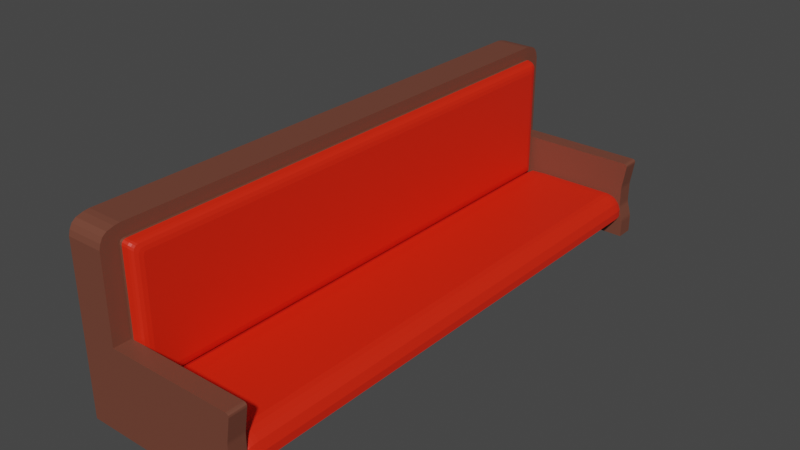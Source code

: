 # Source: bench.blend  (saved by Blender 3.6.13; exported with 4.5.12 LTS)
import bpy
from mathutils import Matrix  # noqa: F401  (used for matrix-valued properties, if any)

bpy.ops.wm.read_factory_settings(use_empty=True)
scene = bpy.context.scene
scene.name = 'Scene'

# ---- collections
col_collection = bpy.data.collections.new('Collection'); scene.collection.children.link(col_collection)

# ---- materials (node trees are filled in below, after node groups)
mat_benchwood = bpy.data.materials.new('BenchWood')
mat_benchwood.alpha_threshold = 0.0
mat_benchwood.use_backface_culling = True
mat_benchwood.use_transparent_shadow = False
mat_benchwood.roughness = 0.5
mat_benchwood.line_color = (0.0, 0.0, 0.0, 1.0)
mat_seatcushion = bpy.data.materials.new('SeatCushion')
mat_seatcushion.use_transparent_shadow = False

# ---- material node trees
mat_benchwood.use_nodes = True; mat_benchwood.node_tree.nodes.clear()
_N = mat_benchwood.node_tree.nodes; _L = mat_benchwood.node_tree.links
n0 = _N.new('ShaderNodeOutputMaterial'); n0.name = 'Material Output'; n0.location = (300, 300)
n1 = _N.new('ShaderNodeBsdfPrincipled'); n1.name = 'Principled BSDF'; n1.location = (10, 300)
n1.distribution = 'GGX'
n1.subsurface_method = 'RANDOM_WALK_SKIN'
n1.inputs[0].default_value = (0.1734, 0.05598, 0.03438, 1.0)
n1.inputs[3].default_value = 1.45
n1.inputs[27].default_value = (0.0, 0.0, 0.0, 1.0)
n1.inputs[28].default_value = 1.0
_L.new(n1.outputs[0], n0.inputs[0])
n0.is_active_output = True
mat_seatcushion.use_nodes = True; mat_seatcushion.node_tree.nodes.clear()
_N = mat_seatcushion.node_tree.nodes; _L = mat_seatcushion.node_tree.links
n0 = _N.new('ShaderNodeBsdfPrincipled'); n0.name = 'Principled BSDF'; n0.location = (10, 300)
n0.distribution = 'GGX'
n0.subsurface_method = 'RANDOM_WALK_SKIN'
n0.inputs[0].default_value = (0.8, 0.01818, 0.00216, 1.0)
n0.inputs[3].default_value = 1.45
n0.inputs[27].default_value = (0.0, 0.0, 0.0, 1.0)
n0.inputs[28].default_value = 1.0
n1 = _N.new('ShaderNodeOutputMaterial'); n1.name = 'Material Output'; n1.location = (300, 300)
_L.new(n0.outputs[0], n1.inputs[0])
n1.is_active_output = True

# ---- world
world_world = bpy.data.worlds.new('World'); scene.world = world_world
world_world.use_nodes = True; world_world.node_tree.nodes.clear()
_N = world_world.node_tree.nodes; _L = world_world.node_tree.links
n0 = _N.new('ShaderNodeOutputWorld'); n0.name = 'World Output'; n0.location = (300, 300)
n1 = _N.new('ShaderNodeBackground'); n1.name = 'Background'; n1.location = (10, 300)
n1.inputs[0].default_value = (0.05088, 0.05088, 0.05088, 1.0)
_L.new(n1.outputs[0], n0.inputs[0])
n0.is_active_output = True
world_world.color = (0.05088, 0.05088, 0.05088)
world_world.use_sun_shadow = False
world_world.sun_shadow_jitter_overblur = 0.0

# ---- meshes
me_cube = bpy.data.meshes.new('Cube')
me_cube.from_pydata([(1.0, -3.435, -1.047), (-0.555, 0.0, 1.0), (-1.0, 0.0, -0.8223), (-1.0, -3.435, -1.047), (-1.0, -3.222, -0.8223), (-1.0, -3.435, -0.555), (-1.0, -3.222, 1.0), (-1.0, 0.0, 1.0), (-0.555, -3.435, -1.047), (-0.555, -3.435, -0.555), (-1.0, 0.0, -0.555), (-1.0, -3.222, -0.555), (-0.555, 0.0, -0.8012), (-0.555, -3.222, -0.8012), (-0.555, -3.435, -0.045), (-0.555, -3.222, -0.045), (0.9731, 0.0, -0.6785), (0.9549, -3.222, -0.6785), (-0.555, 0.0, -0.555), (-1.0, -3.222, -0.045), (1.0, -3.222, -1.047), (-1.0, -3.435, -0.045), (-1.0, 0.0, -0.045), (-0.3928, 0.0, -0.045), (-0.1731, 0.0, -0.4771), (-0.3455, 0.0, -0.4866), (0.9731, 0.0, -0.7709), (0.9217, 0.0, -0.8012), (0.9036, -3.222, -0.8012), (0.9549, -3.222, -0.7709), (-0.555, -3.222, -1.047), (-1.0, -3.222, -1.047), (-1.0, -3.435, -0.8223), (-0.555, -3.435, -0.8223), (-1.0, 0.0, 1.155), (-0.555, 0.0, 1.155), (-0.555, -3.419, 1.029), (-0.555, -3.435, 0.9666), (-0.555, -3.402, 1.0), (-0.555, -3.189, 1.155), (-0.555, -3.254, 1.146), (-0.555, -3.222, 1.122), (-0.555, -3.34, 1.122), (-0.555, -3.389, 1.084), (-1.0, -3.435, 0.9666), (-1.0, -3.419, 1.029), (-1.0, -3.402, 1.0), (-1.0, -3.254, 1.146), (-1.0, -3.189, 1.155), (-1.0, -3.222, 1.122), (-1.0, -3.389, 1.084), (-1.0, -3.34, 1.122), (-0.555, -3.222, 0.9461), (-0.555, -3.168, 1.0), (-0.555, -3.222, 1.049), (-0.555, -3.271, 1.0), (-0.555, -3.215, 0.973), (-0.555, -3.195, 0.9928), (-0.4015, 0.0, 0.9211), (-0.3928, 0.0, 0.8742), (-0.3928, 0.0, -0.4291), (-0.4019, 0.0, -0.477), (-0.3928, -3.096, -0.045), (-0.4017, -3.144, -0.045), (-0.3928, -3.064, 0.8742), (-0.4014, -3.088, 0.921), (-0.3928, -3.096, 0.8415), (-0.4016, -3.144, 0.8663), (-0.3928, -3.081, 0.8694), (-0.4014, -3.116, 0.9135), (-0.3928, -3.092, 0.8591), (-0.4014, -3.136, 0.8935), (-0.4356, 0.0, 0.9763), (-0.4169, 2.776e-17, 0.9584), (-0.4167, 0.0, -0.5129), (-0.4357, -3.608e-16, -0.5313), (-0.4168, -3.18, -0.045), (-0.4357, -3.199, -0.045), (-0.417, -3.126, 0.9585), (-0.4356, -3.144, 0.9763), (-0.4357, -3.199, 0.9218), (-0.4169, -3.181, 0.9036), (-0.417, -3.153, 0.9512), (-0.4356, -3.171, 0.969), (-0.417, -3.173, 0.9311), (-0.4356, -3.191, 0.9491), (-0.5247, 0.0, 1.0), (-0.4639, 0.0, 0.988), (-0.4636, -1.843e-16, -0.5429), (-0.5247, 0.0, -0.555), (-0.4637, -3.21, -0.045), (-0.5247, -3.222, -0.045), (-0.4639, -3.156, 0.9881), (-0.5247, -3.168, 1.0), (-0.5247, -3.222, 0.946), (-0.4638, -3.21, 0.9337), (-0.4639, -3.183, 0.9808), (-0.5247, -3.195, 0.9928), (-0.4639, -3.203, 0.9609), (-0.5247, -3.215, 0.973), (-0.555, -3.203, -0.555), (-0.555, -3.217, -0.5492), (-0.3928, -3.096, -0.4077), (-0.3928, -3.075, -0.4291), (-0.3928, -3.09, -0.4228), (-0.4018, -3.144, -0.4556), (-0.4018, -3.123, -0.4769), (-0.4018, -3.138, -0.4706), (-0.4167, -3.159, -0.5129), (-0.4168, -3.18, -0.4921), (-0.4167, -3.174, -0.5068), (-0.4357, -3.199, -0.511), (-0.4357, -3.178, -0.5313), (-0.4357, -3.193, -0.5254), (-0.4637, -3.19, -0.5429), (-0.4637, -3.21, -0.5229), (-0.4637, -3.204, -0.537), (-0.5247, -3.222, -0.5352), (-0.5247, -3.202, -0.555), (-0.5247, -3.216, -0.5492), (-0.4502, 0.0, -0.5483), (-0.5578, 0.0, -0.5967), (-0.1747, -3.222, -0.5101), (-0.3632, -3.224, -0.5205), (-0.555, -3.222, -0.1358), (-0.4688, -3.223, -0.5851), (-0.4994, -3.222, -0.5989), (-0.1731, -3.073, -0.4771), (-0.1733, -3.127, -0.4808), (-0.3455, -3.073, -0.4866), (-0.3474, -3.128, -0.4902), (-0.5594, -3.209, -0.5462), (-0.5554, -3.197, -0.5353), (-0.5261, -3.212, -0.5176), (-0.5247, -3.209, -0.5352), (-0.442, -3.072, -0.5456), (-0.4448, -3.127, -0.5499), (-0.5496, -3.071, -0.594), (-0.5441, -3.126, -0.5945), (0.9731, -3.074, -0.6785), (0.9711, -3.128, -0.6785), (0.9217, -3.074, -0.8012), (0.9197, -3.128, -0.8012), (0.9711, -3.128, -0.7709), (0.9731, -3.074, -0.7709), (0.7556, 0.0, -0.4771), (0.8183, 0.0, -0.4904), (0.8301, -3.222, -0.5254), (0.7678, -3.222, -0.5101), (0.8183, -3.073, -0.4904), (0.7556, -3.073, -0.4771), (0.757, -3.127, -0.4808), (0.8197, -3.127, -0.4943), (0.8841, 0.0, -0.5194), (0.9361, 0.0, -0.5757), (0.9281, -3.222, -0.6074), (0.8763, -3.222, -0.549), (0.8833, -3.127, -0.5227), (0.9353, -3.127, -0.5792), (0.9361, -3.074, -0.5757), (0.8841, -3.074, -0.5194), (0.9573, -3.222, -0.045), (0.9934, -3.222, -0.08723), (0.9777, -3.222, -0.05066), (0.991, -3.222, -0.06612), (0.9934, -3.435, -0.08723), (0.9573, -3.435, -0.045), (0.991, -3.435, -0.06612), (0.9777, -3.435, -0.05066), (0.9925, -3.222, -0.7953), (1.0, -3.222, -0.8503), (0.9815, -3.222, -0.8012), (0.9962, -3.222, -0.8125), (0.999, -3.222, -0.8327), (1.0, -3.435, -0.8503), (0.9925, -3.435, -0.7953), (0.972, -3.435, -0.8223), (0.999, -3.435, -0.8327), (0.9962, -3.435, -0.8125), (0.9529, -3.435, -0.6535), (0.9479, -3.435, -0.6165), (0.9291, -3.435, -0.6343), (0.9494, -3.435, -0.6351), (0.9479, -3.222, -0.6165), (0.9529, -3.222, -0.6535), (0.9509, -3.222, -0.6539), (0.9494, -3.222, -0.6351), (0.9479, -3.435, -0.3992), (0.9508, -3.435, -0.3617), (0.9487, -3.435, -0.3804), (0.9508, -3.222, -0.3617), (0.9479, -3.222, -0.3992), (0.9487, -3.222, -0.3804), (-0.1741, -3.201, -0.4981), (-0.1735, -3.167, -0.4862), (-0.1738, -3.184, -0.4907), (-0.3503, -3.168, -0.4957), (-0.3566, -3.202, -0.5077), (-0.3527, -3.185, -0.5003), (-0.5601, -3.227, -0.5172), (-0.559, -3.206, -0.5465), (-0.5605, -3.221, -0.5371), (-0.5283, -3.222, -0.4881), (-0.5261, -3.212, -0.5176), (-0.5269, -3.219, -0.5065), (-0.4493, -3.167, -0.5564), (-0.4589, -3.201, -0.5705), (-0.4529, -3.185, -0.5618), (-0.5357, -3.167, -0.5953), (-0.5179, -3.201, -0.5971), (-0.5289, -3.185, -0.596), (0.9682, -3.166, -0.6785), (0.9615, -3.201, -0.6785), (0.9657, -3.184, -0.6785), (0.9168, -3.166, -0.8012), (0.91, -3.202, -0.8012), (0.9142, -3.184, -0.8012), (0.9614, -3.202, -0.7709), (0.9682, -3.166, -0.7709), (0.9656, -3.184, -0.7709), (0.8259, -3.201, -0.5127), (0.8216, -3.166, -0.4999), (0.8233, -3.184, -0.5048), (0.759, -3.167, -0.4862), (0.7634, -3.202, -0.4983), (0.7607, -3.184, -0.4908), (0.9311, -3.201, -0.5957), (0.934, -3.166, -0.5843), (0.9329, -3.184, -0.5886), (0.882, -3.166, -0.5274), (0.8792, -3.201, -0.5381), (0.8809, -3.184, -0.5315)], [(8, 13), (120, 18)], [(8, 33, 32, 3), (191, 187, 180, 183), (4, 11, 10, 2), (2, 12, 13, 4), (3, 32, 4, 31), (43, 50, 45, 36), (14, 21, 5, 9), (162, 190, 192, 191, 183, 185, 17, 155, 156, 147, 148, 122, 123, 125, 126, 124, 15, 161, 163, 164), (10, 11, 19, 22), (0, 174, 176, 33, 8), (227, 211, 140, 158), (131, 133, 203, 200), (224, 148, 147, 220), (52, 15, 91, 94), (151, 223, 221, 152), (33, 176, 175, 179, 181, 9), (32, 33, 9, 5), (19, 21, 44, 46, 6), (162, 165, 188, 190), (30, 13, 4, 31), (22, 19, 6, 7), (11, 5, 21, 19), (63, 67, 81, 76), (21, 14, 37, 44), (7, 6, 49, 48, 34), (99, 56, 52, 94), (91, 117, 115, 90), (52, 55, 38, 37, 14, 15), (60, 103, 106, 61), (23, 59, 64, 68, 70, 66, 62), (65, 58, 73, 78), (61, 106, 108, 74), (76, 109, 105, 63), (109, 76, 77, 111), (97, 57, 56, 99), (79, 72, 87, 92), (15, 124, 202, 204, 203, 133, 134, 117, 91), (13, 12, 27, 141, 142, 214, 216, 215, 28), (20, 30, 8, 0), (30, 31, 3, 8), (20, 170, 174, 0), (4, 32, 5, 11), (28, 20, 30, 13), (122, 148, 224, 193), (40, 47, 51, 42), (36, 38, 55, 54, 41, 40, 42, 43), (39, 35, 34, 48), (6, 46, 45, 50, 51, 47, 49), (77, 80, 95, 90), (36, 37, 38), (39, 40, 41), (44, 45, 46), (47, 48, 49), (50, 43, 42, 51), (36, 45, 44, 37), (47, 40, 39, 48), (93, 53, 57, 97), (52, 56, 57, 53, 54, 55), (81, 67, 71, 84), (84, 71, 69, 82), (82, 69, 65, 78), (96, 83, 79, 92), (98, 85, 83, 96), (95, 80, 85, 98), (54, 53, 1, 35, 39, 41), (102, 62, 63, 105), (60, 23, 62, 102, 104, 103), (66, 70, 71, 67), (70, 68, 69, 71), (68, 64, 65, 69), (62, 66, 67, 63), (64, 59, 58, 65), (75, 112, 114, 88), (112, 75, 74, 108), (85, 80, 81, 84), (83, 85, 84, 82), (79, 83, 82, 78), (80, 77, 76, 81), (72, 79, 78, 73), (90, 115, 111, 77), (118, 89, 88, 114), (99, 94, 95, 98), (97, 99, 98, 96), (93, 97, 96, 92), (90, 95, 94, 91), (92, 87, 86, 93), (1, 53, 93, 86), (102, 105, 107, 104), (104, 107, 106, 103), (109, 111, 113, 110), (110, 113, 112, 108), (105, 109, 110, 107), (107, 110, 108, 106), (115, 117, 119, 116), (116, 119, 118, 114), (111, 115, 116, 113), (113, 116, 114, 112), (211, 218, 143, 140), (119, 101, 100, 118), (100, 18, 89, 118), (136, 138, 208, 205), (126, 125, 206, 209), (155, 226, 230, 156), (117, 134, 132, 101, 119), (139, 159, 158, 140), (145, 24, 127, 150), (197, 206, 125, 123), (124, 126, 209, 199), (217, 212, 17, 29), (138, 131, 200, 208), (130, 136, 205, 196), (28, 215, 217, 29), (218, 214, 142, 143), (151, 128, 194, 223), (101, 132, 137, 121, 18, 100), (212, 226, 155, 17), (24, 25, 129, 127), (25, 120, 135, 129), (135, 120, 121, 137), (124, 199, 202), (16, 139, 144, 26), (144, 141, 27, 26), (160, 153, 146, 149), (132, 134, 133, 131), (150, 127, 128, 151), (127, 129, 130, 128), (129, 135, 136, 130), (135, 137, 138, 136), (137, 132, 131, 138), (144, 139, 140, 143), (141, 144, 143, 142), (160, 149, 152, 157), (123, 122, 193, 197), (230, 220, 147, 156), (150, 151, 152, 149), (157, 152, 221, 229), (149, 146, 145, 150), (175, 169, 184, 179), (227, 158, 157, 229), (158, 159, 160, 157), (159, 154, 153, 160), (16, 154, 159, 139), (161, 15, 14, 166), (17, 185, 184, 169, 171, 29), (161, 166, 168, 163), (163, 168, 167, 164), (164, 167, 165, 162), (169, 172, 171), (172, 173, 171), (173, 170, 171), (174, 177, 176), (177, 178, 176), (178, 175, 176), (169, 175, 178, 172), (172, 178, 177, 173), (173, 177, 174, 170), (29, 171, 170, 20, 28), (179, 182, 181), (182, 180, 181), (183, 186, 185), (186, 184, 185), (179, 184, 186, 182), (182, 186, 183, 180), (187, 191, 192, 189), (189, 192, 190, 188), (9, 181, 180, 187, 189, 188, 165, 167, 168, 166, 14), (202, 199, 201, 204), (204, 201, 200, 203), (197, 193, 195, 198), (198, 195, 194, 196), (206, 197, 198, 207), (207, 198, 196, 205), (209, 206, 207, 210), (210, 207, 205, 208), (199, 209, 210, 201), (201, 210, 208, 200), (212, 217, 219, 213), (213, 219, 218, 211), (217, 215, 216, 219), (219, 216, 214, 218), (221, 223, 225, 222), (222, 225, 224, 220), (223, 194, 195, 225), (225, 195, 193, 224), (227, 229, 231, 228), (228, 231, 230, 226), (211, 227, 228, 213), (213, 228, 226, 212), (229, 221, 222, 231), (231, 222, 220, 230), (128, 130, 196, 194)])
me_cube.polygons.foreach_set('material_index', [0, 0, 0, 0, 0, 0, 0, 0, 0, 0, 1, 1, 1, 0, 1, 0, 0, 0, 0, 0, 0, 0, 1, 0, 0, 0, 1, 0, 1, 1, 1, 1, 1, 1, 0, 1, 0, 0, 0, 0, 0, 0, 0, 1, 0, 0, 0, 0, 1, 0, 0, 0, 0, 0, 0, 0, 0, 0, 1, 1, 1, 1, 1, 1, 0, 1, 1, 1, 1, 1, 1, 1, 1, 1, 1, 1, 1, 1, 1, 1, 1, 1, 1, 1, 1, 1, 0, 1, 1, 1, 1, 1, 1, 1, 1, 1, 1, 1, 0, 0, 1, 1, 1, 0, 1, 1, 1, 1, 1, 1, 1, 1, 1, 1, 0, 1, 1, 1, 1, 0, 1, 1, 1, 1, 1, 1, 1, 1, 1, 1, 1, 1, 1, 1, 1, 1, 1, 0, 1, 1, 1, 1, 0, 0, 0, 0, 0, 0, 0, 0, 0, 0, 0, 0, 0, 0, 0, 0, 0, 0, 0, 0, 0, 0, 0, 0, 1, 1, 1, 1, 1, 1, 1, 1, 1, 1, 1, 1, 1, 1, 1, 1, 1, 1, 1, 1, 1, 1, 1, 1, 1])
_uv = me_cube.uv_layers.new(name='UVMap')
_uv.uv.foreach_set('vector', [0.375, 0.9391, 0.3936, 0.9395, 0.3939, 1.0, 0.375, 1.0, 0.2291, 0.3964, 0.5177, 0.75, 0.4326, 0.75, 0.4109, 0.7109, 0.375, 0.009919, 0.4305, 0.009919, 0.4286, 0.25, 0.375, 0.25, 0.125, 0.5, 0.1637, 0.5, 0.1793, 0.7401, 0.125, 0.7401, 0.375, 1.0, 0.3939, 0.6231, 0.0, 0.0, 0.0, 0.0, 0.6391, 0.9276, 0.625, 0.0, 0.625, 0.0, 0.6299, 0.9388, 0.625, 0.9448, 0.4899, 0.0, 0.4251, 0.0, 0.4251, 0.9403, 0.02687, 0.04648, 0.2015, 0.3486, 0.2132, 0.369, 0.2291, 0.3964, 0.4109, 0.7109, 0.4175, 0.7312, 0.4055, 0.7219, 0.3883, 0.6577, 0.3836, 0.6158, 0.3895, 0.6083, 0.3986, 0.6059, 0.5502, 0.6803, 0.5937, 0.6886, 0.6152, 0.6982, 0.625, 0.7002, 0.8194, 0.7069, 0.8194, 0.7069, 0.02252, 0.01943, 0.01173, 0.01012, 0.004747, 0.004095, 0.4286, 0.25, 0.4305, 0.009919, 0.4932, 0.009919, 0.4923, 0.25, 0.375, 0.75, 0.3905, 0.75, 0.3928, 0.7534, 0.3936, 0.9395, 0.375, 0.9391, 0.4135, 0.6929, 0.4055, 0.7188, 0.4055, 0.7175, 0.4194, 0.7008, 0.6523, 0.7069, 0.6588, 0.7069, 0.6588, 0.7069, 0.6523, 0.7069, 0.4201, 0.641, 0.3986, 0.6059, 0.3895, 0.6083, 0.4114, 0.6428, 0.8194, 0.7069, 0.8194, 0.7069, 0.8194, 0.7069, 0.8194, 0.7069, 0.4518, 0.6921, 0.4419, 0.6765, 0.4334, 0.6772, 0.4434, 0.6923, 0.3936, 0.9395, 0.3928, 0.7534, 0.3975, 0.75, 0.422, 0.75, 0.4252, 0.7524, 0.4251, 0.9403, 0.3939, 1.0, 0.3936, 0.9395, 0.4251, 0.9403, 0.4251, 1.0, 0.4932, 0.009919, 0.4899, 0.0, 0.6207, 0.0, 0.625, 0.001556, 0.625, 0.009919, 0.02687, 0.04648, 0.6124, 0.75, 0.5306, 0.75, 0.2015, 0.3486, 0.0, 0.0, 0.0, 0.0, 0.0, 0.0, 0.0, 0.0, 0.4923, 0.25, 0.4932, 0.009919, 0.625, 0.009919, 0.625, 0.25, 0.4305, 0.009919, 0.4251, 0.0, 0.4899, 0.0, 0.4932, 0.009919, 0.7267, 0.7032, 0.8075, 0.7032, 0.8108, 0.706, 0.7267, 0.706, 0.4899, 0.0, 0.625, 0.9448, 0.625, 0.9448, 0.6207, 0.0, 0.625, 0.25, 0.625, 0.009919, 0.625, 0.009919, 0.625, 0.0124, 0.625, 0.25, 0.8194, 0.7069, 0.8194, 0.7069, 0.8194, 0.7069, 0.8194, 0.7069, 0.8194, 0.7069, 0.6588, 0.7069, 0.6628, 0.7069, 0.8194, 0.7069, 0.8194, 0.7069, 0.7745, 0.7619, 0.6555, 0.9075, 0.625, 0.9448, 0.625, 0.9448, 0.8194, 0.7069, 0.6568, 0.5332, 0.6568, 0.699, 0.6465, 0.7016, 0.6465, 0.5332, 0.7267, 0.5332, 0.8082, 0.5332, 0.8082, 0.6984, 0.8078, 0.6993, 0.8068, 0.6999, 0.8053, 0.7001, 0.7267, 0.7001, 0.8131, 0.6997, 0.8131, 0.5332, 0.8178, 0.5332, 0.8178, 0.7017, 0.6465, 0.5332, 0.6465, 0.7016, 0.6372, 0.7035, 0.6372, 0.5332, 0.7267, 0.706, 0.6454, 0.7059, 0.652, 0.7032, 0.7267, 0.7032, 0.6729, 0.7069, 0.8194, 0.7069, 0.8194, 0.7069, 0.6667, 0.7069, 0.8194, 0.7055, 0.8194, 0.7055, 0.8194, 0.7069, 0.8194, 0.7069, 0.8194, 0.7027, 0.8194, 0.5332, 0.8194, 0.5332, 0.8194, 0.7033, 0.8194, 0.7069, 0.8194, 0.7069, 0.6777, 0.7069, 0.6704, 0.7069, 0.6659, 0.7069, 0.6659, 0.7069, 0.6588, 0.7069, 0.6588, 0.7069, 0.8194, 0.7069, 0.1793, 0.7401, 0.1637, 0.5, 0.3679, 0.5, 0.3684, 0.7317, 0.3684, 0.7348, 0.3684, 0.7363, 0.3684, 0.7371, 0.3684, 0.7384, 0.3684, 0.7401, 0.0, 0.0, 0.0, 0.0, 0.375, 0.9391, 0.375, 0.75, 0.0, 0.0, 0.0, 0.0, 0.375, 1.0, 0.375, 0.9391, 0.0, 0.0, 0.1493, 0.2582, 0.3905, 0.75, 0.375, 0.75, 0.0, 0.0, 0.3939, 0.6231, 0.4251, 0.0, 0.4305, 0.009919, 0.3684, 0.7401, 0.0, 0.0, 0.0, 0.0, 0.1793, 0.7401, 0.5502, 0.6803, 0.3986, 0.6059, 0.4201, 0.641, 0.545, 0.6888, 0.7818, 0.7529, 0.8215, 0.5817, 0.6785, 0.1584, 0.6815, 0.8756, 0.6299, 0.9388, 0.6555, 0.9075, 0.7745, 0.7619, 0.8194, 0.7069, 0.8194, 0.7069, 0.7818, 0.7529, 0.6815, 0.8756, 0.6391, 0.9276, 0.8194, 0.7051, 0.8194, 0.5332, 0.875, 0.5, 0.875, 0.7376, 0.625, 0.009919, 0.625, 0.001556, 0.625, 0.0007497, 0.625, 0.002155, 0.625, 0.004406, 0.625, 0.008417, 0.625, 0.009919, 0.8194, 0.7069, 0.8194, 0.7069, 0.8194, 0.7069, 0.8194, 0.7069, 0.6299, 0.9388, 0.6219, 0.9485, 0.6555, 0.9075, 0.8194, 0.7051, 0.8194, 0.7093, 0.8194, 0.7069, 0.6207, 0.0, 0.6258, 0.0, 0.625, 0.001556, 0.625, 0.008417, 0.625, 0.009919, 0.625, 0.009919, 0.625, 0.0, 0.6391, 0.9276, 0.6815, 0.8756, 0.6785, 0.1584, 0.6299, 0.9388, 0.625, 0.0, 0.6207, 0.0, 0.625, 0.9448, 0.8215, 0.5817, 0.7818, 0.7529, 0.8194, 0.7051, 0.875, 0.7376, 0.8194, 0.704, 0.8194, 0.704, 0.8194, 0.7055, 0.8194, 0.7055, 0.8194, 0.7069, 0.8194, 0.7069, 0.8194, 0.7069, 0.8194, 0.7069, 0.8194, 0.7069, 0.7745, 0.7619, 0.8108, 0.706, 0.8075, 0.7032, 0.8099, 0.7027, 0.8133, 0.7055, 0.8133, 0.7055, 0.8099, 0.7027, 0.8124, 0.7012, 0.8171, 0.7032, 0.8171, 0.7032, 0.8124, 0.7012, 0.8131, 0.6997, 0.8178, 0.7017, 0.8194, 0.7048, 0.8194, 0.7042, 0.8194, 0.7027, 0.8194, 0.7033, 0.8194, 0.7069, 0.8194, 0.7069, 0.8194, 0.7042, 0.8194, 0.7048, 0.8194, 0.7069, 0.8194, 0.7069, 0.8194, 0.7069, 0.8194, 0.7069, 0.8194, 0.7069, 0.8194, 0.704, 0.8194, 0.5332, 0.8194, 0.5332, 0.8194, 0.7051, 0.8194, 0.7069, 0.6607, 0.7001, 0.7267, 0.7001, 0.7267, 0.7032, 0.652, 0.7032, 0.6568, 0.5332, 0.7267, 0.5332, 0.7267, 0.7001, 0.6607, 0.7001, 0.6572, 0.7, 0.6568, 0.699, 0.8053, 0.7001, 0.8068, 0.6999, 0.8099, 0.7027, 0.8075, 0.7032, 0.8068, 0.6999, 0.8078, 0.6993, 0.8124, 0.7012, 0.8099, 0.7027, 0.8078, 0.6993, 0.8082, 0.6984, 0.8131, 0.6997, 0.8124, 0.7012, 0.7267, 0.7001, 0.8053, 0.7001, 0.8075, 0.7032, 0.7267, 0.7032, 0.8082, 0.6984, 0.8082, 0.5332, 0.8131, 0.5332, 0.8131, 0.6997, 0.616, 0.5332, 0.616, 0.7046, 0.616, 0.7052, 0.616, 0.5332, 0.616, 0.7046, 0.616, 0.5332, 0.616, 0.5332, 0.616, 0.7035, 0.8143, 0.7064, 0.8123, 0.7069, 0.8108, 0.706, 0.8133, 0.7055, 0.8186, 0.7039, 0.8144, 0.7064, 0.8133, 0.7055, 0.8171, 0.7032, 0.8194, 0.7027, 0.8194, 0.7042, 0.8171, 0.7032, 0.8178, 0.7017, 0.8119, 0.7069, 0.7267, 0.7069, 0.7267, 0.706, 0.8108, 0.706, 0.8194, 0.5332, 0.8194, 0.7027, 0.8178, 0.7017, 0.8178, 0.5332, 0.8194, 0.7069, 0.6628, 0.7069, 0.6667, 0.7069, 0.8194, 0.7069, 0.616, 0.7059, 0.616, 0.5332, 0.616, 0.5332, 0.616, 0.7052, 0.8194, 0.7069, 0.8194, 0.7069, 0.8194, 0.7069, 0.8194, 0.7069, 0.8194, 0.7055, 0.8194, 0.7069, 0.8194, 0.7069, 0.8194, 0.7048, 0.8194, 0.704, 0.8194, 0.7055, 0.8194, 0.7048, 0.8194, 0.7033, 0.8194, 0.7069, 0.8194, 0.7069, 0.8194, 0.7069, 0.8194, 0.7069, 0.8194, 0.7033, 0.8194, 0.5332, 0.8194, 0.5332, 0.8194, 0.704, 0.8194, 0.5332, 0.8194, 0.704, 0.8194, 0.704, 0.8194, 0.5332, 0.6607, 0.7001, 0.652, 0.7032, 0.6485, 0.7026, 0.6572, 0.7, 0.6572, 0.7, 0.6485, 0.7026, 0.6465, 0.7016, 0.6568, 0.699, 0.6729, 0.7069, 0.6667, 0.7069, 0.6613, 0.7069, 0.6661, 0.7069, 0.616, 0.7047, 0.616, 0.7054, 0.616, 0.7046, 0.616, 0.7035, 0.652, 0.7032, 0.6454, 0.7059, 0.6426, 0.7055, 0.6481, 0.7032, 0.6465, 0.7027, 0.6387, 0.7044, 0.6372, 0.7035, 0.6465, 0.7016, 0.6628, 0.7069, 0.6588, 0.7069, 0.6524, 0.7069, 0.6562, 0.7069, 0.616, 0.7063, 0.616, 0.7069, 0.616, 0.7059, 0.616, 0.7052, 0.6667, 0.7069, 0.6628, 0.7069, 0.6567, 0.7069, 0.66, 0.7069, 0.616, 0.7056, 0.616, 0.7062, 0.616, 0.7052, 0.616, 0.7046, 0.4055, 0.7188, 0.3859, 0.73, 0.3859, 0.7286, 0.4055, 0.7175, 0.616, 0.7069, 0.616, 0.7069, 0.616, 0.7059, 0.616, 0.7059, 0.616, 0.7059, 0.616, 0.5332, 0.616, 0.5332, 0.616, 0.7059, 0.587, 0.7023, 0.5881, 0.7025, 0.595, 0.7025, 0.5923, 0.702, 0.625, 0.7002, 0.6152, 0.6982, 0.6035, 0.7003, 0.6097, 0.7016, 0.3883, 0.6577, 0.401, 0.6754, 0.4037, 0.6485, 0.3836, 0.6158, 0.6588, 0.7069, 0.6588, 0.7069, 0.6532, 0.7069, 0.6523, 0.7069, 0.6523, 0.7069, 0.4055, 0.7149, 0.4236, 0.7049, 0.4194, 0.7008, 0.4055, 0.7175, 0.4585, 0.5332, 0.5359, 0.5332, 0.5359, 0.701, 0.4585, 0.7011, 0.5795, 0.6943, 0.6035, 0.7003, 0.6152, 0.6982, 0.5937, 0.6886, 0.8194, 0.7069, 0.625, 0.7002, 0.6097, 0.7016, 0.6663, 0.7073, 0.3859, 0.732, 0.4055, 0.7205, 0.4055, 0.7219, 0.3859, 0.7336, 0.5881, 0.7025, 0.6544, 0.7073, 0.6535, 0.7072, 0.595, 0.7025, 0.56, 0.7013, 0.587, 0.7023, 0.5923, 0.702, 0.5661, 0.6994, 0.3684, 0.7401, 0.3684, 0.7384, 0.3859, 0.732, 0.3859, 0.7336, 0.3859, 0.73, 0.3684, 0.7363, 0.3684, 0.7348, 0.3859, 0.7286, 0.4518, 0.6921, 0.5375, 0.7004, 0.5399, 0.6971, 0.4419, 0.6765, 0.6523, 0.7069, 0.7618, 0.7121, 0.5836, 0.7009, 0.586, 0.5332, 0.616, 0.5332, 0.616, 0.7059, 0.4055, 0.7205, 0.401, 0.6754, 0.3883, 0.6577, 0.4055, 0.7219, 0.5359, 0.5332, 0.5559, 0.5332, 0.5559, 0.701, 0.5359, 0.701, 0.5559, 0.5332, 0.586, 0.5332, 0.5836, 0.701, 0.5559, 0.701, 0.5836, 0.701, 0.586, 0.5332, 0.586, 0.5332, 0.5836, 0.7009, 0.8194, 0.7069, 0.6549, 0.7072, 0.6777, 0.7069, 0.4055, 0.5182, 0.4055, 0.7149, 0.3859, 0.7257, 0.3859, 0.5065, 0.3859, 0.7257, 0.3684, 0.7317, 0.3679, 0.5, 0.3859, 0.5065, 0.4377, 0.7011, 0.4377, 0.5332, 0.4501, 0.5332, 0.4501, 0.7011, 0.6532, 0.7069, 0.6588, 0.7069, 0.6588, 0.7069, 0.6523, 0.7069, 0.4585, 0.7011, 0.5359, 0.701, 0.5375, 0.7004, 0.4518, 0.6921, 0.5359, 0.701, 0.5559, 0.701, 0.56, 0.7013, 0.5375, 0.7004, 0.5559, 0.701, 0.5836, 0.701, 0.587, 0.7023, 0.56, 0.7013, 0.5836, 0.701, 0.5836, 0.7009, 0.5881, 0.7025, 0.587, 0.7023, 0.5836, 0.7009, 0.7618, 0.7121, 0.6544, 0.7073, 0.5881, 0.7025, 0.3859, 0.7257, 0.4055, 0.7149, 0.4055, 0.7175, 0.3859, 0.7286, 0.3684, 0.7317, 0.3859, 0.7257, 0.3859, 0.7286, 0.3684, 0.7348, 0.4377, 0.7011, 0.4501, 0.7011, 0.4434, 0.6923, 0.4319, 0.6934, 0.5937, 0.6886, 0.5502, 0.6803, 0.545, 0.6888, 0.5795, 0.6943, 0.4037, 0.6485, 0.4114, 0.6428, 0.3895, 0.6083, 0.3836, 0.6158, 0.4585, 0.7011, 0.4518, 0.6921, 0.4434, 0.6923, 0.4501, 0.7011, 0.4319, 0.6934, 0.4434, 0.6923, 0.4334, 0.6772, 0.4232, 0.68, 0.4501, 0.7011, 0.4501, 0.5332, 0.4585, 0.5332, 0.4585, 0.7011, 0.3975, 0.75, 0.2076, 0.3591, 0.4018, 0.6951, 0.422, 0.75, 0.4135, 0.6929, 0.4194, 0.7008, 0.4319, 0.6934, 0.4232, 0.68, 0.4194, 0.7008, 0.4236, 0.7049, 0.4377, 0.7011, 0.4319, 0.6934, 0.4236, 0.7049, 0.4236, 0.529, 0.4377, 0.5332, 0.4377, 0.7011, 0.4055, 0.5182, 0.4236, 0.529, 0.4236, 0.7049, 0.4055, 0.7149, 0.02252, 0.01943, 0.8194, 0.7069, 0.625, 0.9448, 0.625, 0.7554, 0.4055, 0.7219, 0.4175, 0.7312, 0.4018, 0.6951, 0.2076, 0.3591, 0.2589, 0.475, 0.3859, 0.7336, 0.02252, 0.01943, 0.625, 0.7554, 0.6244, 0.7528, 0.01173, 0.01012, 0.01173, 0.01012, 0.6244, 0.7528, 0.6185, 0.7502, 0.01399, 0.0242, 0.01399, 0.0242, 0.6185, 0.7502, 0.6124, 0.75, 0.02687, 0.04648, 0.2076, 0.3591, 0.1843, 0.3188, 0.2589, 0.475, 0.1843, 0.3188, 0.1641, 0.2854, 0.2589, 0.475, 0.1641, 0.2854, 0.1528, 0.2689, 0.2589, 0.475, 0.3905, 0.75, 0.3919, 0.75, 0.3928, 0.7534, 0.3919, 0.75, 0.3976, 0.7578, 0.3928, 0.7534, 0.3976, 0.7578, 0.4062, 0.7717, 0.3928, 0.7534, 0.2076, 0.3591, 0.3975, 0.75, 0.3945, 0.75, 0.1843, 0.3188, 0.1843, 0.3188, 0.3945, 0.75, 0.3919, 0.75, 0.1627, 0.2814, 0.1627, 0.2814, 0.3919, 0.75, 0.3905, 0.75, 0.1493, 0.2582, 0.3859, 0.7336, 0.2589, 0.475, 0.1493, 0.2582, 0.0, 0.0, 0.3684, 0.7401, 0.422, 0.75, 0.4252, 0.75, 0.4252, 0.7524, 0.4252, 0.75, 0.4393, 0.7719, 0.4252, 0.7524, 0.4109, 0.7109, 0.4265, 0.7379, 0.4175, 0.7312, 0.4265, 0.7379, 0.4276, 0.7476, 0.4175, 0.7312, 0.422, 0.75, 0.4018, 0.6951, 0.4267, 0.7382, 0.4252, 0.75, 0.4252, 0.75, 0.4267, 0.7382, 0.4109, 0.7109, 0.4326, 0.75, 0.5177, 0.75, 0.2291, 0.3964, 0.2132, 0.369, 0.5251, 0.75, 0.5251, 0.75, 0.2132, 0.369, 0.2015, 0.3486, 0.5306, 0.75, 0.4251, 0.9403, 0.4252, 0.7524, 0.4326, 0.75, 0.5177, 0.75, 0.5251, 0.75, 0.5306, 0.75, 0.6124, 0.75, 0.6185, 0.7502, 0.6244, 0.7528, 0.625, 0.7554, 0.625, 0.9448, 0.6777, 0.7069, 0.6549, 0.7072, 0.6462, 0.7072, 0.6682, 0.7069, 0.6588, 0.7069, 0.6532, 0.7069, 0.6523, 0.7069, 0.6588, 0.7069, 0.5795, 0.6943, 0.545, 0.6888, 0.541, 0.6955, 0.5691, 0.6986, 0.5691, 0.6986, 0.541, 0.6955, 0.5399, 0.6971, 0.5661, 0.6994, 0.6035, 0.7003, 0.5795, 0.6943, 0.5691, 0.6986, 0.5947, 0.7019, 0.5947, 0.7019, 0.5691, 0.6986, 0.5661, 0.6994, 0.5923, 0.702, 0.6097, 0.7016, 0.6035, 0.7003, 0.5947, 0.7019, 0.598, 0.7025, 0.598, 0.7025, 0.5947, 0.7019, 0.5923, 0.702, 0.595, 0.7025, 0.6663, 0.7073, 0.6097, 0.7016, 0.598, 0.7025, 0.6556, 0.7075, 0.6556, 0.7075, 0.598, 0.7025, 0.595, 0.7025, 0.6535, 0.7072, 0.4055, 0.7205, 0.3859, 0.732, 0.3857, 0.7308, 0.4055, 0.7193, 0.4055, 0.7193, 0.3857, 0.7308, 0.3859, 0.73, 0.4055, 0.7188, 0.3859, 0.732, 0.3684, 0.7384, 0.3684, 0.7371, 0.3857, 0.7308, 0.3857, 0.7308, 0.3684, 0.7371, 0.3684, 0.7363, 0.3859, 0.73, 0.4334, 0.6772, 0.4419, 0.6765, 0.4373, 0.6692, 0.4287, 0.6702, 0.4287, 0.6702, 0.4373, 0.6692, 0.4201, 0.641, 0.4114, 0.6428, 0.4419, 0.6765, 0.5399, 0.6971, 0.541, 0.6955, 0.4373, 0.6692, 0.4373, 0.6692, 0.541, 0.6955, 0.545, 0.6888, 0.4201, 0.641, 0.4135, 0.6929, 0.4232, 0.68, 0.4191, 0.6738, 0.4107, 0.6893, 0.4107, 0.6893, 0.4191, 0.6738, 0.4037, 0.6485, 0.401, 0.6754, 0.4055, 0.7188, 0.4135, 0.6929, 0.4107, 0.6893, 0.4055, 0.7193, 0.4055, 0.7193, 0.4107, 0.6893, 0.401, 0.6754, 0.4055, 0.7205, 0.4232, 0.68, 0.4334, 0.6772, 0.4287, 0.6702, 0.4191, 0.6738, 0.4191, 0.6738, 0.4287, 0.6702, 0.4114, 0.6428, 0.4037, 0.6485, 0.5375, 0.7004, 0.56, 0.7013, 0.5661, 0.6994, 0.5399, 0.6971])
me_cube.materials.append(mat_benchwood)
me_cube.materials.append(mat_seatcushion)
me_cube.use_mirror_vertex_groups = False
me_cube.update()

# ---- objects
ob_bench = bpy.data.objects.new('bench', me_cube)

# ---- transforms, parenting, visibility, modifiers, constraints
ob_bench.location = (-0.3171, 3.539e-07, 0.3846)
ob_bench.scale = (0.25, 0.25, 0.25)
ob_bench.lock_rotations_4d = False
ob_bench.empty_display_type = 'ARROWS'
ob_bench.lineart.crease_threshold = 0.0
_m = ob_bench.modifiers.new('Mirror', 'MIRROR')
_m.use_axis = (False, True, False)
_m.use_bisect_flip_axis = (False, True, False)
_m.use_clip = True

# ---- collection membership
col_collection.objects.link(ob_bench)

# ---- scene / render settings (as saved in the file)
scene.frame_start = 1; scene.frame_end = 250; scene.frame_set(2)
scene.render.engine = 'BLENDER_EEVEE_NEXT'
scene.cycles.sampling_pattern = 'TABULATED_SOBOL'
scene.view_settings.view_transform = 'Filmic'
bpy.context.view_layer.update()

# ---- added for rendering (the .blend has no active camera and no usable light): camera, sun
cam_auto = bpy.data.cameras.new('AutoCamera')
cam_auto.lens = 50.0
cam_auto.sensor_width = 36.0
cam_auto.clip_end = 1000.0
ob_auto_camera = bpy.data.objects.new('AutoCamera', cam_auto)
scene.collection.objects.link(ob_auto_camera)
ob_auto_camera.location = (1.41448, -2.0779, 1.78346)
ob_auto_camera.rotation_euler = (1.09748, -7.21219e-08, 0.694738)
scene.camera = ob_auto_camera
light_auto_sun = bpy.data.lights.new('AutoSun', 'SUN')
light_auto_sun.energy = 3.0
light_auto_sun.angle = 0.0523599
ob_auto_sun = bpy.data.objects.new('AutoSun', light_auto_sun)
scene.collection.objects.link(ob_auto_sun)
ob_auto_sun.rotation_euler = (0.872665, 0.174533, 0.523599)
bpy.context.view_layer.update()
